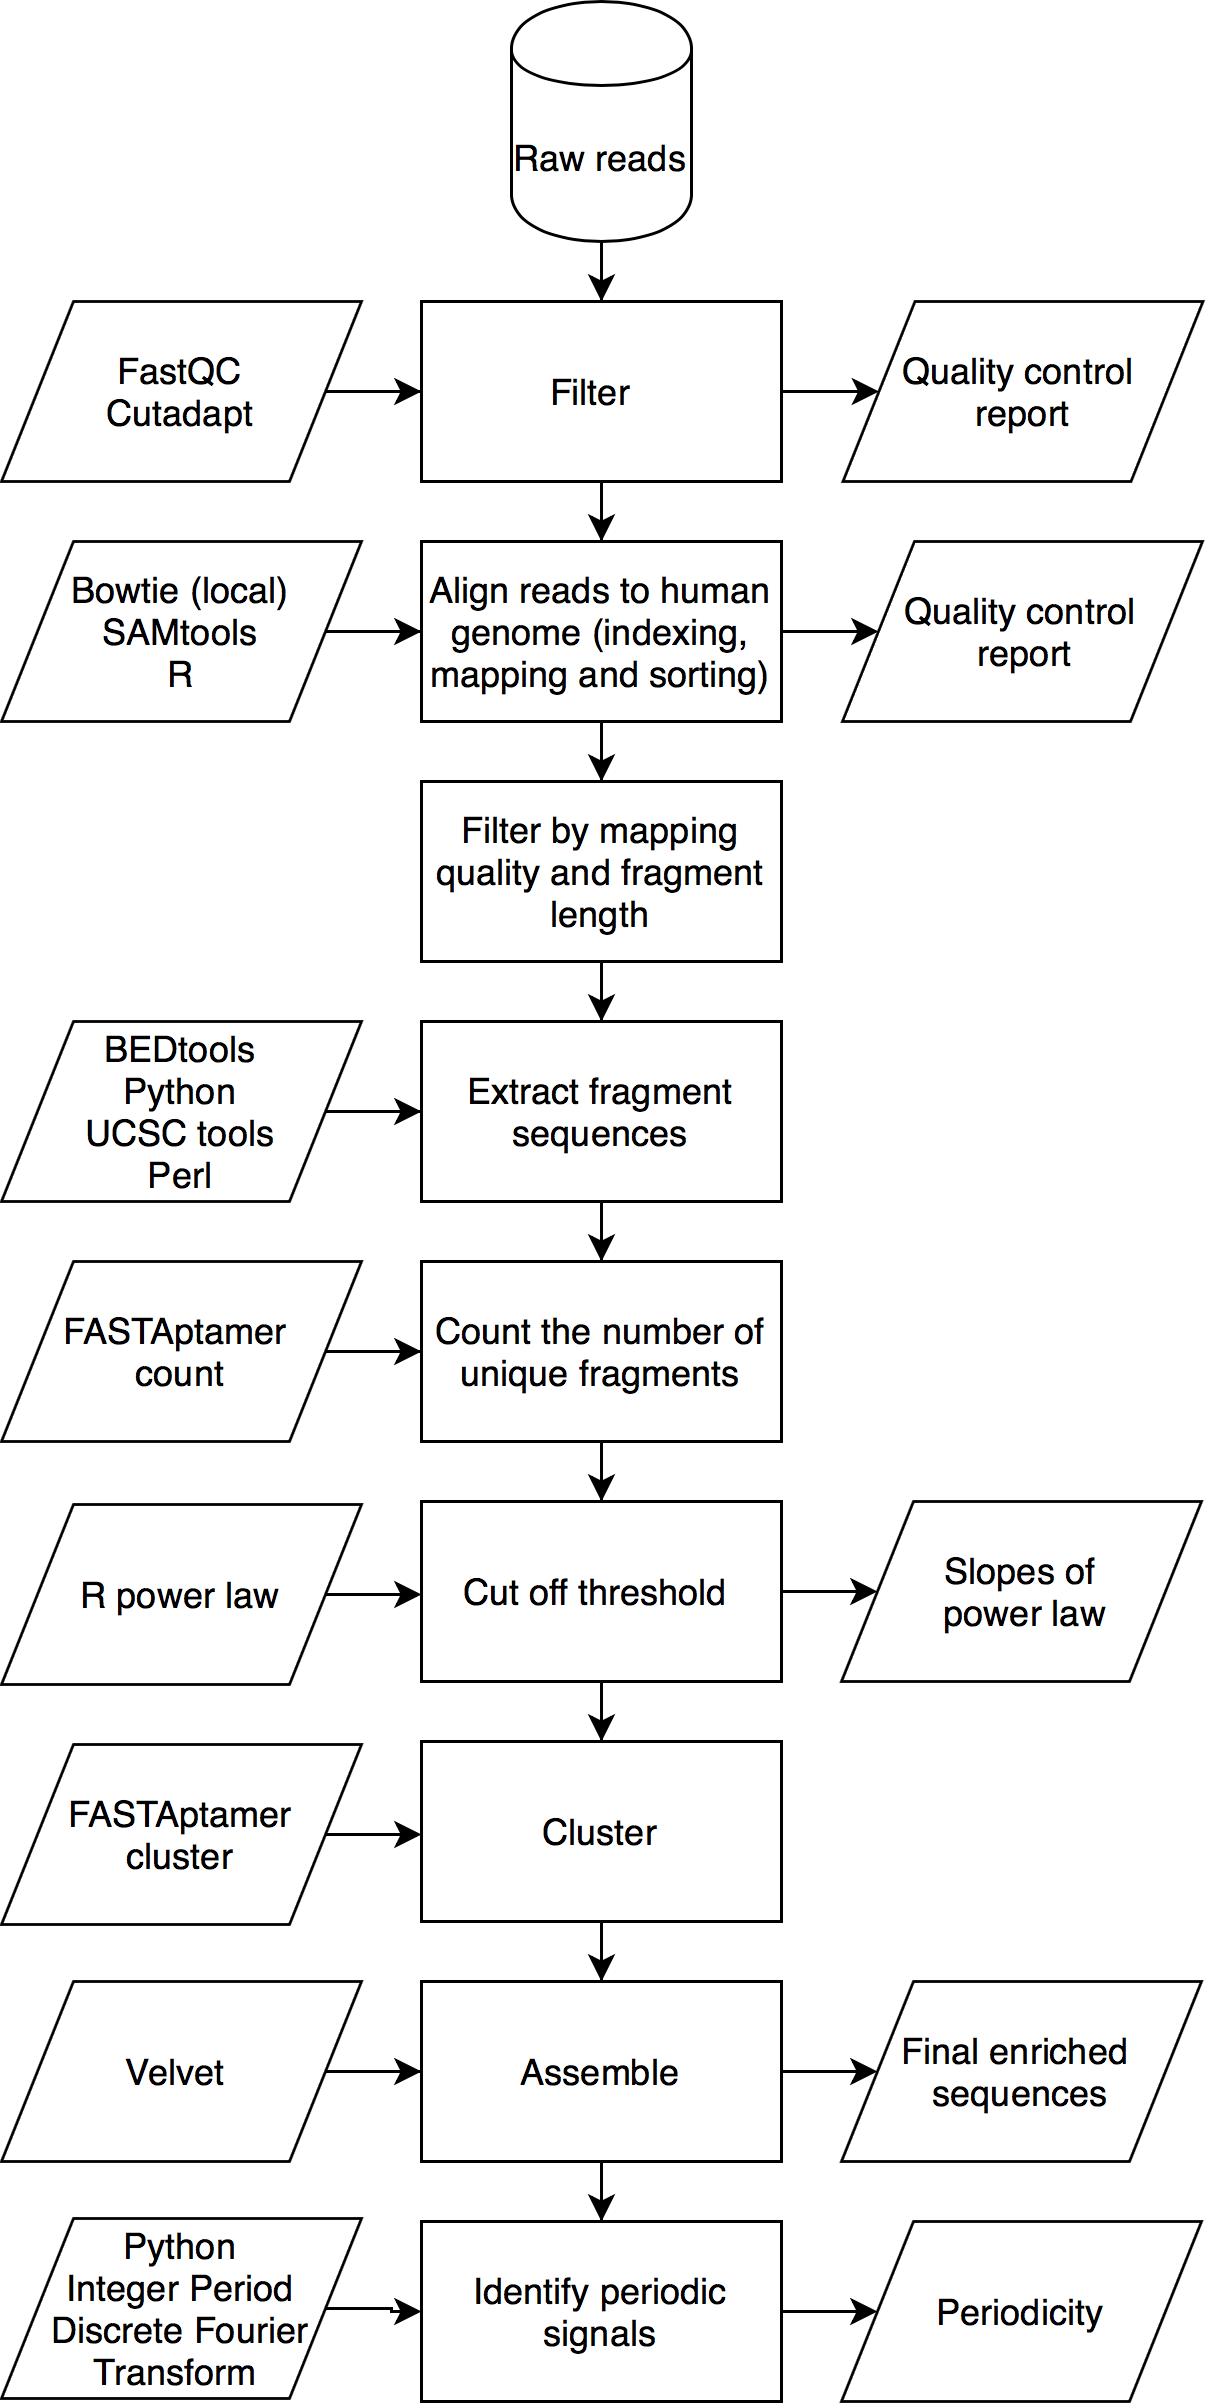

The diagram above was exported from draw.io. Its source (the exported page's mxGraphModel, read from the mxfile embedded in the PNG):
<mxGraphModel dx="903" dy="758" grid="1" gridSize="10" guides="1" tooltips="1" connect="1" arrows="1" fold="1" page="1" pageScale="1" pageWidth="827" pageHeight="1169" math="0" shadow="0">
  <root>
    <mxCell id="0" />
    <mxCell id="1" parent="0" />
    <mxCell id="WeUBbbZvMvMPiJzsVyds-4" value="" style="edgeStyle=orthogonalEdgeStyle;rounded=0;orthogonalLoop=1;jettySize=auto;html=1;" parent="1" source="PcFKpXkhIWBRkV2f9oD--4" target="PcFKpXkhIWBRkV2f9oD--6" edge="1">
      <mxGeometry relative="1" as="geometry" />
    </mxCell>
    <mxCell id="PcFKpXkhIWBRkV2f9oD--4" value="Raw reads" style="shape=cylinder;whiteSpace=wrap;html=1;boundedLbl=1;backgroundOutline=1;" parent="1" vertex="1">
      <mxGeometry x="220" y="20" width="60" height="80" as="geometry" />
    </mxCell>
    <mxCell id="WeUBbbZvMvMPiJzsVyds-5" value="" style="edgeStyle=orthogonalEdgeStyle;rounded=0;orthogonalLoop=1;jettySize=auto;html=1;" parent="1" source="PcFKpXkhIWBRkV2f9oD--6" target="PcFKpXkhIWBRkV2f9oD--7" edge="1">
      <mxGeometry relative="1" as="geometry" />
    </mxCell>
    <mxCell id="WeUBbbZvMvMPiJzsVyds-14" value="" style="edgeStyle=orthogonalEdgeStyle;rounded=0;orthogonalLoop=1;jettySize=auto;html=1;" parent="1" source="PcFKpXkhIWBRkV2f9oD--6" target="WeUBbbZvMvMPiJzsVyds-13" edge="1">
      <mxGeometry relative="1" as="geometry" />
    </mxCell>
    <mxCell id="PcFKpXkhIWBRkV2f9oD--6" value="Filter &amp;nbsp;" style="rounded=0;whiteSpace=wrap;html=1;" parent="1" vertex="1">
      <mxGeometry x="190" y="120" width="120" height="60" as="geometry" />
    </mxCell>
    <mxCell id="WeUBbbZvMvMPiJzsVyds-3" value="" style="edgeStyle=orthogonalEdgeStyle;rounded=0;orthogonalLoop=1;jettySize=auto;html=1;" parent="1" source="PcFKpXkhIWBRkV2f9oD--7" target="PcFKpXkhIWBRkV2f9oD--11" edge="1">
      <mxGeometry relative="1" as="geometry" />
    </mxCell>
    <mxCell id="WeUBbbZvMvMPiJzsVyds-6" value="" style="edgeStyle=orthogonalEdgeStyle;rounded=0;orthogonalLoop=1;jettySize=auto;html=1;" parent="1" source="PcFKpXkhIWBRkV2f9oD--7" target="PcFKpXkhIWBRkV2f9oD--12" edge="1">
      <mxGeometry relative="1" as="geometry" />
    </mxCell>
    <mxCell id="PcFKpXkhIWBRkV2f9oD--7" value="Align reads to human genome (indexing, mapping and sorting)" style="rounded=0;whiteSpace=wrap;html=1;" parent="1" vertex="1">
      <mxGeometry x="190" y="200" width="120" height="60" as="geometry" />
    </mxCell>
    <mxCell id="WeUBbbZvMvMPiJzsVyds-9" value="" style="edgeStyle=orthogonalEdgeStyle;rounded=0;orthogonalLoop=1;jettySize=auto;html=1;" parent="1" source="PcFKpXkhIWBRkV2f9oD--8" target="PcFKpXkhIWBRkV2f9oD--6" edge="1">
      <mxGeometry relative="1" as="geometry" />
    </mxCell>
    <mxCell id="PcFKpXkhIWBRkV2f9oD--8" value="FastQC&lt;br&gt;Cutadapt&lt;br&gt;" style="shape=parallelogram;perimeter=parallelogramPerimeter;whiteSpace=wrap;html=1;" parent="1" vertex="1">
      <mxGeometry x="50" y="120" width="120" height="60" as="geometry" />
    </mxCell>
    <mxCell id="WeUBbbZvMvMPiJzsVyds-10" value="" style="edgeStyle=orthogonalEdgeStyle;rounded=0;orthogonalLoop=1;jettySize=auto;html=1;" parent="1" source="PcFKpXkhIWBRkV2f9oD--9" target="PcFKpXkhIWBRkV2f9oD--7" edge="1">
      <mxGeometry relative="1" as="geometry" />
    </mxCell>
    <mxCell id="PcFKpXkhIWBRkV2f9oD--9" value="Bowtie (local)&lt;br&gt;SAMtools&lt;br&gt;R&lt;br&gt;" style="shape=parallelogram;perimeter=parallelogramPerimeter;whiteSpace=wrap;html=1;" parent="1" vertex="1">
      <mxGeometry x="50" y="200" width="120" height="60" as="geometry" />
    </mxCell>
    <mxCell id="PcFKpXkhIWBRkV2f9oD--11" value="Quality control&lt;br&gt;&amp;nbsp;report" style="shape=parallelogram;perimeter=parallelogramPerimeter;whiteSpace=wrap;html=1;" parent="1" vertex="1">
      <mxGeometry x="330.3333333333333" y="200" width="120" height="60" as="geometry" />
    </mxCell>
    <mxCell id="WeUBbbZvMvMPiJzsVyds-7" value="" style="edgeStyle=orthogonalEdgeStyle;rounded=0;orthogonalLoop=1;jettySize=auto;html=1;" parent="1" source="PcFKpXkhIWBRkV2f9oD--12" target="PcFKpXkhIWBRkV2f9oD--15" edge="1">
      <mxGeometry relative="1" as="geometry" />
    </mxCell>
    <mxCell id="PcFKpXkhIWBRkV2f9oD--12" value="Filter by mapping quality and fragment length" style="rounded=0;whiteSpace=wrap;html=1;" parent="1" vertex="1">
      <mxGeometry x="190" y="280" width="120" height="60" as="geometry" />
    </mxCell>
    <mxCell id="WeUBbbZvMvMPiJzsVyds-8" value="" style="edgeStyle=orthogonalEdgeStyle;rounded=0;orthogonalLoop=1;jettySize=auto;html=1;" parent="1" source="PcFKpXkhIWBRkV2f9oD--15" target="PcFKpXkhIWBRkV2f9oD--18" edge="1">
      <mxGeometry relative="1" as="geometry" />
    </mxCell>
    <mxCell id="PcFKpXkhIWBRkV2f9oD--15" value="Extract fragment sequences" style="rounded=0;whiteSpace=wrap;html=1;" parent="1" vertex="1">
      <mxGeometry x="190" y="360" width="120" height="60" as="geometry" />
    </mxCell>
    <mxCell id="WeUBbbZvMvMPiJzsVyds-11" value="" style="edgeStyle=orthogonalEdgeStyle;rounded=0;orthogonalLoop=1;jettySize=auto;html=1;" parent="1" source="PcFKpXkhIWBRkV2f9oD--16" target="PcFKpXkhIWBRkV2f9oD--15" edge="1">
      <mxGeometry relative="1" as="geometry" />
    </mxCell>
    <mxCell id="PcFKpXkhIWBRkV2f9oD--16" value="BEDtools&lt;br&gt;Python&lt;br&gt;UCSC tools&lt;br&gt;Perl&lt;br&gt;" style="shape=parallelogram;perimeter=parallelogramPerimeter;whiteSpace=wrap;html=1;" parent="1" vertex="1">
      <mxGeometry x="50" y="360" width="120" height="60" as="geometry" />
    </mxCell>
    <mxCell id="WeUBbbZvMvMPiJzsVyds-12" value="" style="edgeStyle=orthogonalEdgeStyle;rounded=0;orthogonalLoop=1;jettySize=auto;html=1;" parent="1" source="PcFKpXkhIWBRkV2f9oD--17" target="PcFKpXkhIWBRkV2f9oD--18" edge="1">
      <mxGeometry relative="1" as="geometry" />
    </mxCell>
    <mxCell id="PcFKpXkhIWBRkV2f9oD--17" value="FASTAptamer &lt;br&gt;count" style="shape=parallelogram;perimeter=parallelogramPerimeter;whiteSpace=wrap;html=1;" parent="1" vertex="1">
      <mxGeometry x="50" y="440" width="120" height="60" as="geometry" />
    </mxCell>
    <mxCell id="BDe7zmrYwQj8mkbmSz06-7" value="" style="edgeStyle=orthogonalEdgeStyle;rounded=0;orthogonalLoop=1;jettySize=auto;html=1;" parent="1" source="PcFKpXkhIWBRkV2f9oD--18" target="BDe7zmrYwQj8mkbmSz06-1" edge="1">
      <mxGeometry relative="1" as="geometry" />
    </mxCell>
    <mxCell id="PcFKpXkhIWBRkV2f9oD--18" value="Count the number of unique fragments" style="rounded=0;whiteSpace=wrap;html=1;" parent="1" vertex="1">
      <mxGeometry x="190" y="440" width="120" height="60" as="geometry" />
    </mxCell>
    <mxCell id="WeUBbbZvMvMPiJzsVyds-13" value="Quality control&amp;nbsp;&lt;br&gt;report&lt;br&gt;" style="shape=parallelogram;perimeter=parallelogramPerimeter;whiteSpace=wrap;html=1;" parent="1" vertex="1">
      <mxGeometry x="330.5" y="120" width="120" height="60" as="geometry" />
    </mxCell>
    <mxCell id="hwehg1vLWLxJu4lEuRLB-11" value="" style="edgeStyle=orthogonalEdgeStyle;rounded=0;orthogonalLoop=1;jettySize=auto;html=1;" parent="1" source="rBUGbRSyCEPTLWPEvHp9-1" target="hwehg1vLWLxJu4lEuRLB-8" edge="1">
      <mxGeometry relative="1" as="geometry" />
    </mxCell>
    <mxCell id="rBUGbRSyCEPTLWPEvHp9-1" value="Identify periodic signals" style="rounded=0;whiteSpace=wrap;html=1;" parent="1" vertex="1">
      <mxGeometry x="190" y="760" width="120" height="60" as="geometry" />
    </mxCell>
    <mxCell id="BDe7zmrYwQj8mkbmSz06-23" value="" style="edgeStyle=orthogonalEdgeStyle;rounded=0;orthogonalLoop=1;jettySize=auto;html=1;" parent="1" source="BDe7zmrYwQj8mkbmSz06-1" target="BDe7zmrYwQj8mkbmSz06-3" edge="1">
      <mxGeometry relative="1" as="geometry" />
    </mxCell>
    <mxCell id="hwehg1vLWLxJu4lEuRLB-5" value="" style="edgeStyle=orthogonalEdgeStyle;rounded=0;orthogonalLoop=1;jettySize=auto;html=1;" parent="1" source="BDe7zmrYwQj8mkbmSz06-1" target="hwehg1vLWLxJu4lEuRLB-4" edge="1">
      <mxGeometry relative="1" as="geometry" />
    </mxCell>
    <mxCell id="BDe7zmrYwQj8mkbmSz06-1" value="Cut off threshold&amp;nbsp;" style="rounded=0;whiteSpace=wrap;html=1;" parent="1" vertex="1">
      <mxGeometry x="190" y="520" width="120" height="60" as="geometry" />
    </mxCell>
    <mxCell id="BDe7zmrYwQj8mkbmSz06-28" value="" style="edgeStyle=orthogonalEdgeStyle;rounded=0;orthogonalLoop=1;jettySize=auto;html=1;" parent="1" source="BDe7zmrYwQj8mkbmSz06-2" target="BDe7zmrYwQj8mkbmSz06-1" edge="1">
      <mxGeometry relative="1" as="geometry">
        <Array as="points">
          <mxPoint x="190" y="550" />
          <mxPoint x="190" y="550" />
        </Array>
      </mxGeometry>
    </mxCell>
    <mxCell id="BDe7zmrYwQj8mkbmSz06-2" value="R power law" style="shape=parallelogram;perimeter=parallelogramPerimeter;whiteSpace=wrap;html=1;" parent="1" vertex="1">
      <mxGeometry x="50" y="521" width="120" height="60" as="geometry" />
    </mxCell>
    <mxCell id="BDe7zmrYwQj8mkbmSz06-9" value="" style="edgeStyle=orthogonalEdgeStyle;rounded=0;orthogonalLoop=1;jettySize=auto;html=1;" parent="1" source="BDe7zmrYwQj8mkbmSz06-3" target="BDe7zmrYwQj8mkbmSz06-5" edge="1">
      <mxGeometry relative="1" as="geometry" />
    </mxCell>
    <mxCell id="BDe7zmrYwQj8mkbmSz06-3" value="Cluster" style="rounded=0;whiteSpace=wrap;html=1;" parent="1" vertex="1">
      <mxGeometry x="190" y="600" width="120" height="60" as="geometry" />
    </mxCell>
    <mxCell id="BDe7zmrYwQj8mkbmSz06-29" value="" style="edgeStyle=orthogonalEdgeStyle;rounded=0;orthogonalLoop=1;jettySize=auto;html=1;" parent="1" source="BDe7zmrYwQj8mkbmSz06-4" target="BDe7zmrYwQj8mkbmSz06-3" edge="1">
      <mxGeometry relative="1" as="geometry">
        <Array as="points">
          <mxPoint x="190" y="630" />
          <mxPoint x="190" y="630" />
        </Array>
      </mxGeometry>
    </mxCell>
    <mxCell id="BDe7zmrYwQj8mkbmSz06-4" value="FASTAptamer&lt;br&gt;cluster&lt;br&gt;" style="shape=parallelogram;perimeter=parallelogramPerimeter;whiteSpace=wrap;html=1;" parent="1" vertex="1">
      <mxGeometry x="50" y="601" width="120" height="60" as="geometry" />
    </mxCell>
    <mxCell id="BDe7zmrYwQj8mkbmSz06-10" value="" style="edgeStyle=orthogonalEdgeStyle;rounded=0;orthogonalLoop=1;jettySize=auto;html=1;" parent="1" source="BDe7zmrYwQj8mkbmSz06-5" target="rBUGbRSyCEPTLWPEvHp9-1" edge="1">
      <mxGeometry relative="1" as="geometry" />
    </mxCell>
    <mxCell id="hwehg1vLWLxJu4lEuRLB-7" value="" style="edgeStyle=orthogonalEdgeStyle;rounded=0;orthogonalLoop=1;jettySize=auto;html=1;" parent="1" source="BDe7zmrYwQj8mkbmSz06-5" target="hwehg1vLWLxJu4lEuRLB-6" edge="1">
      <mxGeometry relative="1" as="geometry" />
    </mxCell>
    <mxCell id="BDe7zmrYwQj8mkbmSz06-5" value="Assemble" style="rounded=0;whiteSpace=wrap;html=1;" parent="1" vertex="1">
      <mxGeometry x="190" y="680" width="120" height="60" as="geometry" />
    </mxCell>
    <mxCell id="BDe7zmrYwQj8mkbmSz06-13" value="" style="edgeStyle=orthogonalEdgeStyle;rounded=0;orthogonalLoop=1;jettySize=auto;html=1;" parent="1" source="BDe7zmrYwQj8mkbmSz06-6" target="BDe7zmrYwQj8mkbmSz06-5" edge="1">
      <mxGeometry relative="1" as="geometry" />
    </mxCell>
    <mxCell id="BDe7zmrYwQj8mkbmSz06-6" value="Velvet&amp;nbsp;" style="shape=parallelogram;perimeter=parallelogramPerimeter;whiteSpace=wrap;html=1;" parent="1" vertex="1">
      <mxGeometry x="50" y="680" width="120" height="60" as="geometry" />
    </mxCell>
    <mxCell id="hwehg1vLWLxJu4lEuRLB-3" value="" style="edgeStyle=orthogonalEdgeStyle;rounded=0;orthogonalLoop=1;jettySize=auto;html=1;" parent="1" source="hwehg1vLWLxJu4lEuRLB-1" target="rBUGbRSyCEPTLWPEvHp9-1" edge="1">
      <mxGeometry relative="1" as="geometry">
        <Array as="points">
          <mxPoint x="180" y="789" />
          <mxPoint x="180" y="790" />
        </Array>
      </mxGeometry>
    </mxCell>
    <mxCell id="hwehg1vLWLxJu4lEuRLB-1" value="Python&lt;br&gt;Integer Period Discrete&amp;nbsp;Fourier Transform&amp;nbsp;" style="shape=parallelogram;perimeter=parallelogramPerimeter;whiteSpace=wrap;html=1;" parent="1" vertex="1">
      <mxGeometry x="50" y="759" width="120" height="60" as="geometry" />
    </mxCell>
    <mxCell id="hwehg1vLWLxJu4lEuRLB-4" value="Slopes of&lt;br&gt;&amp;nbsp;power law" style="shape=parallelogram;perimeter=parallelogramPerimeter;whiteSpace=wrap;html=1;" parent="1" vertex="1">
      <mxGeometry x="330" y="520" width="120" height="60" as="geometry" />
    </mxCell>
    <mxCell id="hwehg1vLWLxJu4lEuRLB-6" value="Final enriched &lt;br&gt;sequences" style="shape=parallelogram;perimeter=parallelogramPerimeter;whiteSpace=wrap;html=1;" parent="1" vertex="1">
      <mxGeometry x="330" y="680" width="120" height="60" as="geometry" />
    </mxCell>
    <mxCell id="hwehg1vLWLxJu4lEuRLB-8" value="Periodicity" style="shape=parallelogram;perimeter=parallelogramPerimeter;whiteSpace=wrap;html=1;" parent="1" vertex="1">
      <mxGeometry x="330" y="760" width="120" height="60" as="geometry" />
    </mxCell>
  </root>
</mxGraphModel>